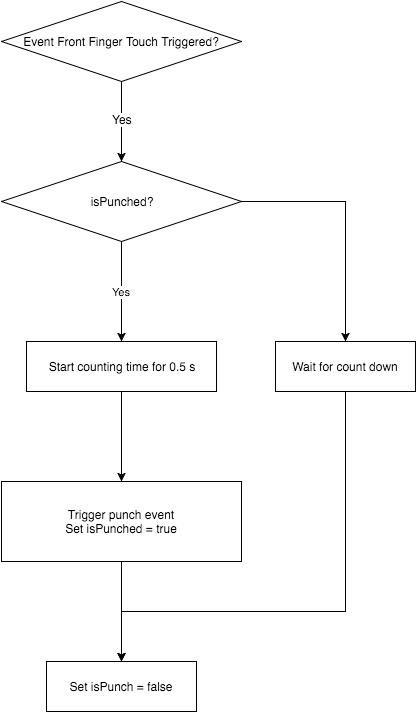

The diagram above was exported from draw.io. Its source (the exported page's mxGraphModel, read from the mxfile embedded in the PNG):
<mxGraphModel dx="675" dy="503" grid="1" gridSize="10" guides="1" tooltips="1" connect="1" arrows="1" fold="1" page="1" pageScale="1" pageWidth="826" pageHeight="1169" background="#ffffff" math="0" shadow="0">
  <root>
    <mxCell id="0" />
    <mxCell id="1" parent="0" />
    <mxCell id="4" value="" style="edgeStyle=orthogonalEdgeStyle;rounded=0;html=1;jettySize=auto;orthogonalLoop=1;fontColor=#FFFFFF;" parent="1" source="2" target="3" edge="1">
      <mxGeometry relative="1" as="geometry" />
    </mxCell>
    <mxCell id="6" value="&lt;font color=&quot;#000000&quot;&gt;Yes&lt;/font&gt;" style="text;html=1;resizable=0;points=[];align=center;verticalAlign=middle;labelBackgroundColor=#ffffff;fontColor=#FFFFFF;" parent="4" vertex="1" connectable="0">
      <mxGeometry x="-0.075" relative="1" as="geometry">
        <mxPoint as="offset" />
      </mxGeometry>
    </mxCell>
    <mxCell id="2" value="&lt;font color=&quot;#000000&quot;&gt;Event Front Finger Touch Triggered?&lt;/font&gt;" style="rhombus;whiteSpace=wrap;html=1;shadow=0;labelBackgroundColor=none;strokeColor=#000000;strokeWidth=1;fillColor=#ffffff;fontColor=#FFFFFF;gradientColor=#ffffff;" parent="1" vertex="1">
      <mxGeometry x="270" y="70" width="240" height="80" as="geometry" />
    </mxCell>
    <mxCell id="10" value="&lt;font color=&quot;#000000&quot;&gt;Yes&lt;/font&gt;" style="edgeStyle=orthogonalEdgeStyle;rounded=0;html=1;jettySize=auto;orthogonalLoop=1;fontColor=#FFFFFF;" parent="1" source="3" target="9" edge="1">
      <mxGeometry relative="1" as="geometry" />
    </mxCell>
    <mxCell id="16" value="" style="edgeStyle=orthogonalEdgeStyle;rounded=0;html=1;jettySize=auto;orthogonalLoop=1;fontColor=#000000;entryX=0.5;entryY=0;exitX=0.5;exitY=1;" edge="1" parent="1" source="17" target="13">
      <mxGeometry relative="1" as="geometry">
        <mxPoint x="590" y="270" as="targetPoint" />
        <Array as="points">
          <mxPoint x="614" y="680" />
          <mxPoint x="390" y="680" />
        </Array>
      </mxGeometry>
    </mxCell>
    <mxCell id="3" value="&lt;font color=&quot;#000000&quot;&gt;isPunched?&lt;/font&gt;" style="rhombus;whiteSpace=wrap;html=1;shadow=0;fontFamily=Helvetica;fontSize=12;fontColor=#FFFFFF;align=center;strokeColor=#000000;strokeWidth=1;fillColor=#ffffff;" parent="1" vertex="1">
      <mxGeometry x="270" y="230" width="240" height="80" as="geometry" />
    </mxCell>
    <mxCell id="12" value="" style="edgeStyle=orthogonalEdgeStyle;rounded=0;html=1;jettySize=auto;orthogonalLoop=1;fontColor=#000000;" edge="1" parent="1" source="9" target="11">
      <mxGeometry relative="1" as="geometry" />
    </mxCell>
    <mxCell id="9" value="Start counting time for 0.5 s" style="whiteSpace=wrap;html=1;shadow=0;fontFamily=Helvetica;fontSize=12;fontColor=#000000;align=center;strokeColor=#000000;strokeWidth=1;" parent="1" vertex="1">
      <mxGeometry x="295" y="410" width="190" height="50" as="geometry" />
    </mxCell>
    <mxCell id="14" value="" style="edgeStyle=orthogonalEdgeStyle;rounded=0;html=1;jettySize=auto;orthogonalLoop=1;fontColor=#000000;" edge="1" parent="1" source="11" target="13">
      <mxGeometry relative="1" as="geometry" />
    </mxCell>
    <mxCell id="11" value="&lt;div&gt;Trigger punch event&lt;/div&gt;Set isPunched = true" style="whiteSpace=wrap;html=1;shadow=0;fontFamily=Helvetica;fontSize=12;fontColor=#000000;align=center;strokeColor=#000000;strokeWidth=1;" vertex="1" parent="1">
      <mxGeometry x="270" y="550" width="240" height="80" as="geometry" />
    </mxCell>
    <mxCell id="13" value="Set isPunch = false" style="whiteSpace=wrap;html=1;shadow=0;fontFamily=Helvetica;fontSize=12;fontColor=#000000;align=center;strokeColor=#000000;strokeWidth=1;" vertex="1" parent="1">
      <mxGeometry x="315" y="730" width="150" height="50" as="geometry" />
    </mxCell>
    <mxCell id="17" value="Wait for count down" style="whiteSpace=wrap;html=1;shadow=0;labelBackgroundColor=none;strokeColor=#000000;strokeWidth=1;fillColor=#ffffff;gradientColor=#ffffff;fontColor=#000000;" vertex="1" parent="1">
      <mxGeometry x="544" y="410" width="140" height="50" as="geometry" />
    </mxCell>
    <mxCell id="18" value="" style="edgeStyle=orthogonalEdgeStyle;rounded=0;html=1;jettySize=auto;orthogonalLoop=1;fontColor=#000000;entryX=0.5;entryY=0;" edge="1" parent="1" source="3" target="17">
      <mxGeometry relative="1" as="geometry">
        <mxPoint x="510" y="270" as="sourcePoint" />
        <mxPoint x="390" y="710" as="targetPoint" />
        <Array as="points">
          <mxPoint x="614" y="270" />
        </Array>
      </mxGeometry>
    </mxCell>
  </root>
</mxGraphModel>